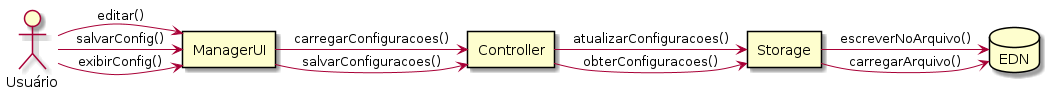

The diagram above was rendered by PlantUML. Its source (embedded in the PNG):
@startuml c01

actor "Usuário" as usr
rectangle "ManagerUI" as mui
rectangle "Controller" as ctrl
rectangle "Storage" as str
database "EDN" as edn

usr -> mui: exibirConfig()
mui -> ctrl: carregarConfiguracoes()
ctrl -> str : obterConfiguracoes()
str -> edn: carregarArquivo()

usr -> mui: editar()
ctrl -> str : atualizarConfiguracoes()

usr -> mui: salvarConfig()
mui -> ctrl: salvarConfiguracoes()
str -> edn: escreverNoArquivo()

@enduml